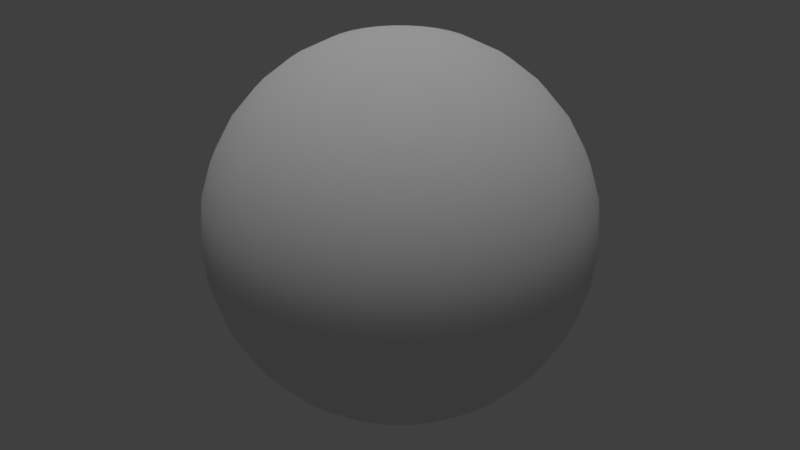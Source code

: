 # Source: sun.blend  (saved by Blender 2.79.7; exported with 4.5.12 LTS)
import bpy
from mathutils import Matrix  # noqa: F401  (used for matrix-valued properties, if any)

bpy.ops.wm.read_factory_settings(use_empty=True)
scene = bpy.context.scene
scene.name = 'Scene'

# ---- collections
col_collection_1 = bpy.data.collections.new('Collection 1'); scene.collection.children.link(col_collection_1)

# ---- materials (node trees are filled in below, after node groups)
mat_material_001 = bpy.data.materials.new('Material.001')
mat_material_001.alpha_threshold = 0.0
mat_material_001.use_transparent_shadow = False
mat_material_001.roughness = 0.5
mat_material_001.specular_intensity = 0.0

# ---- material node trees

# ---- world
world_world = bpy.data.worlds.new('World'); scene.world = world_world
world_world.color = (0.05088, 0.05088, 0.05088)
world_world.use_sun_shadow = False
world_world.sun_shadow_jitter_overblur = 0.0

# ---- lights
light_sun = bpy.data.lights.new('Sun', 'SUN')
light_sun.transmission_factor = 0.0
light_sun.angle = 0.1993
light_sun.energy = 1.0
light_sun.shadow_buffer_clip_start = 0.5
light_sun.shadow_soft_size = 0.1
light_sun.shadow_cascade_max_distance = 1000.0

# ---- meshes
me_sphere = bpy.data.meshes.new('Sphere')
me_sphere.from_pydata([(-1.577e-06, 3.121, 15.69), (-1.577e-06, 6.123, 14.78), (-1.577e-06, 8.889, 13.3), (-1.577e-06, 11.31, 11.31), (-1.577e-06, 13.3, 8.889), (-1.577e-06, 14.78, 6.123), (-1.577e-06, 15.69, 3.121), (-1.577e-06, 16.0, 1.214e-06), (-1.577e-06, 15.69, -3.121), (-1.577e-06, 8.889, -13.3), (0.609, 3.061, 15.69), (1.195, 6.005, 14.78), (1.734, 8.718, 13.3), (2.207, 11.1, 11.31), (2.595, 13.05, 8.889), (2.884, 14.5, 6.123), (3.061, 15.39, 3.121), (3.121, 15.69, 1.214e-06), (3.061, 15.39, -3.121), (2.884, 14.5, -6.123), (2.595, 13.05, -8.889), (2.207, 11.1, -11.31), (1.734, 8.718, -13.3), (1.195, 6.005, -14.78), (0.609, 3.061, -15.69), (1.195, 2.884, 15.69), (2.343, 5.657, 14.78), (3.402, 8.212, 13.3), (4.33, 10.45, 11.31), (5.091, 12.29, 8.889), (5.657, 13.66, 6.123), (6.005, 14.5, 3.121), (6.123, 14.78, 1.214e-06), (6.005, 14.5, -3.121), (5.657, 13.66, -6.123), (5.091, 12.29, -8.889), (4.33, 10.45, -11.31), (3.402, 8.212, -13.3), (2.343, 5.657, -14.78), (1.195, 2.884, -15.69), (1.734, 2.595, 15.69), (3.402, 5.091, 14.78), (4.939, 7.391, 13.3), (6.286, 9.407, 11.31), (7.391, 11.06, 8.889), (8.212, 12.29, 6.123), (8.718, 13.05, 3.121), (8.889, 13.3, 1.214e-06), (8.718, 13.05, -3.121), (8.212, 12.29, -6.123), (7.391, 11.06, -8.889), (6.286, 9.407, -11.31), (4.939, 7.391, -13.3), (3.402, 5.091, -14.78), (1.734, 2.595, -15.69), (2.207, 2.207, 15.69), (4.33, 4.33, 14.78), (6.286, 6.286, 13.3), (8.0, 8.0, 11.31), (9.407, 9.407, 8.889), (10.45, 10.45, 6.123), (11.1, 11.1, 3.121), (11.31, 11.31, 1.214e-06), (11.1, 11.1, -3.121), (10.45, 10.45, -6.123), (9.407, 9.407, -8.889), (8.0, 8.0, -11.31), (6.286, 6.286, -13.3), (4.33, 4.33, -14.78), (2.207, 2.207, -15.69), (2.595, 1.734, 15.69), (5.091, 3.402, 14.78), (7.391, 4.939, 13.3), (9.407, 6.286, 11.31), (11.06, 7.391, 8.889), (12.29, 8.212, 6.123), (13.05, 8.718, 3.121), (13.3, 8.889, 1.214e-06), (13.05, 8.718, -3.121), (12.29, 8.212, -6.123), (11.06, 7.391, -8.889), (9.407, 6.286, -11.31), (7.391, 4.939, -13.3), (5.091, 3.402, -14.78), (2.595, 1.734, -15.69), (2.884, 1.195, 15.69), (5.657, 2.343, 14.78), (8.212, 3.402, 13.3), (10.45, 4.33, 11.31), (12.29, 5.091, 8.889), (13.66, 5.657, 6.123), (14.5, 6.005, 3.121), (14.78, 6.123, 1.214e-06), (14.5, 6.005, -3.121), (13.66, 5.657, -6.123), (12.29, 5.091, -8.889), (10.45, 4.33, -11.31), (8.212, 3.402, -13.3), (5.657, 2.343, -14.78), (2.884, 1.195, -15.69), (3.061, 0.609, 15.69), (6.005, 1.195, 14.78), (8.718, 1.734, 13.3), (11.1, 2.207, 11.31), (13.05, 2.595, 8.889), (14.5, 2.884, 6.123), (15.39, 3.061, 3.121), (15.69, 3.121, 1.214e-06), (15.39, 3.061, -3.121), (14.5, 2.884, -6.123), (13.05, 2.595, -8.889), (11.1, 2.207, -11.31), (8.718, 1.734, -13.3), (6.005, 1.195, -14.78), (3.061, 0.609, -15.69), (3.121, -2.206e-06, 15.69), (6.123, -2.087e-06, 14.78), (8.889, -1.967e-06, 13.3), (11.31, -2.087e-06, 11.31), (13.3, -2.325e-06, 8.889), (14.78, -1.371e-06, 6.123), (15.69, -3.279e-06, 3.121), (16.0, -3.04e-06, 1.214e-06), (15.69, -3.279e-06, -3.121), (14.78, -6.562e-07, -6.123), (13.3, -2.325e-06, -8.889), (11.31, -2.087e-06, -11.31), (8.889, -2.444e-06, -13.3), (6.123, -1.848e-06, -14.78), (3.121, -1.908e-06, -15.69), (3.061, -0.609, 15.69), (6.005, -1.195, 14.78), (8.718, -1.734, 13.3), (11.1, -2.207, 11.31), (13.05, -2.595, 8.889), (14.5, -2.884, 6.123), (15.39, -3.061, 3.121), (15.69, -3.121, 1.214e-06), (15.39, -3.061, -3.121), (14.5, -2.884, -6.123), (13.05, -2.595, -8.889), (11.1, -2.207, -11.31), (8.718, -1.734, -13.3), (6.005, -1.195, -14.78), (3.061, -0.609, -15.69), (2.884, -1.195, 15.69), (5.657, -2.343, 14.78), (8.212, -3.402, 13.3), (10.45, -4.33, 11.31), (12.29, -5.091, 8.889), (13.66, -5.657, 6.123), (14.5, -6.005, 3.121), (14.78, -6.123, 1.214e-06), (14.5, -6.005, -3.121), (13.66, -5.657, -6.123), (12.29, -5.091, -8.889), (10.45, -4.33, -11.31), (8.212, -3.402, -13.3), (5.657, -2.343, -14.78), (2.884, -1.195, -15.69), (2.595, -1.734, 15.69), (5.091, -3.402, 14.78), (7.391, -4.939, 13.3), (9.407, -6.286, 11.31), (11.06, -7.391, 8.889), (12.29, -8.212, 6.123), (13.05, -8.718, 3.121), (13.3, -8.889, 1.214e-06), (13.05, -8.718, -3.121), (12.29, -8.212, -6.123), (11.06, -7.391, -8.889), (9.407, -6.286, -11.31), (7.391, -4.939, -13.3), (5.091, -3.402, -14.78), (2.595, -1.734, -15.69), (2.207, -2.207, 15.69), (4.33, -4.33, 14.78), (6.286, -6.286, 13.3), (8.0, -8.0, 11.31), (9.407, -9.407, 8.889), (10.45, -10.45, 6.123), (11.1, -11.1, 3.121), (11.31, -11.31, 1.214e-06), (11.1, -11.1, -3.121), (10.45, -10.45, -6.123), (9.407, -9.407, -8.889), (8.0, -8.0, -11.31), (6.286, -6.286, -13.3), (4.33, -4.33, -14.78), (2.207, -2.207, -15.69), (1.734, -2.595, 15.69), (3.402, -5.091, 14.78), (4.939, -7.391, 13.3), (6.286, -9.407, 11.31), (7.391, -11.06, 8.889), (8.212, -12.29, 6.123), (8.718, -13.05, 3.121), (8.889, -13.3, 1.214e-06), (8.718, -13.05, -3.121), (8.212, -12.29, -6.123), (7.391, -11.06, -8.889), (6.286, -9.407, -11.31), (4.939, -7.391, -13.3), (3.402, -5.091, -14.78), (1.734, -2.595, -15.69), (-1.577e-06, -2.193e-06, -16.0), (1.195, -2.884, 15.69), (2.343, -5.657, 14.78), (3.402, -8.212, 13.3), (4.33, -10.45, 11.31), (5.091, -12.29, 8.889), (5.657, -13.66, 6.123), (6.005, -14.5, 3.121), (6.123, -14.78, 1.214e-06), (6.005, -14.5, -3.121), (5.657, -13.66, -6.123), (5.091, -12.29, -8.889), (4.33, -10.45, -11.31), (3.402, -8.212, -13.3), (2.343, -5.657, -14.78), (1.195, -2.884, -15.69), (0.609, -3.061, 15.69), (1.195, -6.005, 14.78), (1.734, -8.718, 13.3), (2.207, -11.1, 11.31), (2.595, -13.05, 8.889), (2.884, -14.5, 6.123), (3.061, -15.39, 3.121), (3.121, -15.69, 1.214e-06), (3.061, -15.39, -3.121), (2.884, -14.5, -6.123), (2.595, -13.05, -8.889), (2.207, -11.1, -11.31), (1.734, -8.718, -13.3), (1.195, -6.005, -14.78), (0.609, -3.061, -15.69), (-1.692e-06, -3.121, 15.69), (-9.172e-07, -6.123, 14.78), (-1.156e-06, -8.889, 13.3), (-1.99e-06, -11.31, 11.31), (-2.944e-06, -13.3, 8.889), (-5.596e-07, -14.78, 6.123), (-2.944e-06, -15.69, 3.121), (-3.182e-06, -16.0, 1.214e-06), (-2.944e-06, -15.69, -3.121), (-5.596e-07, -14.78, -6.123), (-2.944e-06, -13.3, -8.889), (-1.99e-06, -11.31, -11.31), (-1.752e-06, -8.889, -13.3), (-1.513e-06, -6.123, -14.78), (-1.513e-06, -3.121, -15.69), (-0.609, -3.061, 15.69), (-1.195, -6.005, 14.78), (-1.734, -8.718, 13.3), (-2.207, -11.1, 11.31), (-2.595, -13.05, 8.889), (-2.884, -14.5, 6.123), (-3.061, -15.39, 3.121), (-3.121, -15.69, 1.214e-06), (-3.061, -15.39, -3.121), (-2.884, -14.5, -6.123), (-2.595, -13.05, -8.889), (-2.207, -11.1, -11.31), (-1.734, -8.718, -13.3), (-1.195, -6.005, -14.78), (-0.609, -3.061, -15.69), (-1.195, -2.884, 15.69), (-2.343, -5.657, 14.78), (-3.402, -8.212, 13.3), (-4.33, -10.45, 11.31), (-5.091, -12.29, 8.889), (-5.657, -13.66, 6.123), (-6.005, -14.5, 3.121), (-6.123, -14.78, 1.214e-06), (-6.005, -14.5, -3.121), (-5.657, -13.66, -6.123), (-5.091, -12.29, -8.889), (-4.33, -10.45, -11.31), (-3.402, -8.212, -13.3), (-2.343, -5.657, -14.78), (-1.195, -2.884, -15.69), (-1.734, -2.595, 15.69), (-3.402, -5.091, 14.78), (-4.939, -7.391, 13.3), (-6.286, -9.407, 11.31), (-7.391, -11.06, 8.889), (-8.212, -12.29, 6.123), (-8.718, -13.05, 3.121), (-8.889, -13.3, 1.214e-06), (-8.718, -13.05, -3.121), (-8.212, -12.29, -6.123), (-7.391, -11.06, -8.889), (-6.286, -9.407, -11.31), (-4.939, -7.391, -13.3), (-3.402, -5.091, -14.78), (-1.734, -2.595, -15.69), (-5.263e-06, -5.88e-06, 16.0), (-2.207, -2.207, 15.69), (-4.33, -4.33, 14.78), (-6.286, -6.286, 13.3), (-8.0, -8.0, 11.31), (-9.407, -9.407, 8.889), (-10.45, -10.45, 6.123), (-11.1, -11.1, 3.121), (-11.31, -11.31, 1.214e-06), (-11.1, -11.1, -3.121), (-10.45, -10.45, -6.123), (-9.407, -9.407, -8.889), (-8.0, -8.0, -11.31), (-6.286, -6.286, -13.3), (-4.33, -4.33, -14.78), (-2.207, -2.207, -15.69), (-2.595, -1.734, 15.69), (-5.091, -3.402, 14.78), (-7.391, -4.939, 13.3), (-9.407, -6.286, 11.31), (-11.06, -7.391, 8.889), (-12.29, -8.212, 6.123), (-13.05, -8.718, 3.121), (-13.3, -8.889, 1.214e-06), (-13.05, -8.718, -3.121), (-12.29, -8.212, -6.123), (-11.06, -7.391, -8.889), (-9.407, -6.286, -11.31), (-7.391, -4.939, -13.3), (-5.091, -3.402, -14.78), (-2.595, -1.734, -15.69), (-2.884, -1.195, 15.69), (-5.657, -2.343, 14.78), (-8.212, -3.402, 13.3), (-10.45, -4.33, 11.31), (-12.29, -5.091, 8.889), (-13.66, -5.657, 6.123), (-14.5, -6.005, 3.121), (-14.78, -6.123, 1.214e-06), (-14.5, -6.005, -3.121), (-13.66, -5.657, -6.123), (-12.29, -5.091, -8.889), (-10.45, -4.33, -11.31), (-8.212, -3.402, -13.3), (-5.657, -2.343, -14.78), (-2.884, -1.195, -15.69), (-3.061, -0.609, 15.69), (-6.005, -1.195, 14.78), (-8.718, -1.734, 13.3), (-11.1, -2.207, 11.31), (-13.05, -2.595, 8.889), (-14.5, -2.884, 6.123), (-15.39, -3.061, 3.121), (-15.69, -3.121, 1.214e-06), (-15.39, -3.061, -3.121), (-14.5, -2.884, -6.123), (-13.05, -2.595, -8.889), (-11.1, -2.207, -11.31), (-8.718, -1.734, -13.3), (-6.005, -1.195, -14.78), (-3.061, -0.609, -15.69), (-3.121, -1.967e-06, 15.69), (-6.123, -1.491e-06, 14.78), (-8.889, -1.491e-06, 13.3), (-11.31, 5.907e-08, 11.31), (-13.3, 7.743e-07, 8.889), (-14.78, -2.087e-06, 6.123), (-15.69, 1.49e-06, 3.121), (-16.0, 7.743e-07, 1.214e-06), (-15.69, 1.49e-06, -3.121), (-14.78, -2.087e-06, -6.123), (-13.3, 7.743e-07, -8.889), (-11.31, 5.907e-08, -11.31), (-8.889, -1.133e-06, -13.3), (-6.123, -1.014e-06, -14.78), (-3.121, -2.027e-06, -15.69), (-3.061, 0.609, 15.69), (-6.005, 1.195, 14.78), (-8.718, 1.734, 13.3), (-11.1, 2.207, 11.31), (-13.05, 2.595, 8.889), (-14.5, 2.884, 6.123), (-15.39, 3.061, 3.121), (-15.69, 3.121, 1.214e-06), (-15.39, 3.061, -3.121), (-14.5, 2.884, -6.123), (-13.05, 2.595, -8.889), (-11.1, 2.207, -11.31), (-8.718, 1.734, -13.3), (-6.005, 1.195, -14.78), (-3.061, 0.609, -15.69), (-2.884, 1.195, 15.69), (-5.657, 2.343, 14.78), (-8.212, 3.402, 13.3), (-10.45, 4.33, 11.31), (-12.29, 5.091, 8.889), (-13.66, 5.657, 6.123), (-14.5, 6.005, 3.121), (-14.78, 6.123, 1.214e-06), (-14.5, 6.005, -3.121), (-13.66, 5.657, -6.123), (-12.29, 5.091, -8.889), (-10.45, 4.33, -11.31), (-8.212, 3.402, -13.3), (-5.657, 2.343, -14.78), (-2.884, 1.195, -15.69), (-2.595, 1.734, 15.69), (-5.091, 3.402, 14.78), (-7.391, 4.939, 13.3), (-9.407, 6.286, 11.31), (-11.06, 7.391, 8.889), (-12.29, 8.212, 6.123), (-13.05, 8.718, 3.121), (-13.3, 8.889, 1.214e-06), (-13.05, 8.718, -3.121), (-12.29, 8.212, -6.123), (-11.06, 7.391, -8.889), (-9.407, 6.286, -11.31), (-7.391, 4.939, -13.3), (-5.091, 3.402, -14.78), (-2.595, 1.734, -15.69), (-2.207, 2.207, 15.69), (-4.33, 4.33, 14.78), (-6.286, 6.286, 13.3), (-8.0, 8.0, 11.31), (-9.407, 9.407, 8.889), (-10.45, 10.45, 6.123), (-11.1, 11.1, 3.121), (-11.31, 11.31, 1.214e-06), (-11.1, 11.1, -3.121), (-10.45, 10.45, -6.123), (-9.407, 9.407, -8.889), (-8.0, 8.0, -11.31), (-6.286, 6.286, -13.3), (-4.33, 4.33, -14.78), (-2.207, 2.207, -15.69), (-1.734, 2.595, 15.69), (-3.402, 5.091, 14.78), (-4.939, 7.391, 13.3), (-6.286, 9.407, 11.31), (-7.391, 11.06, 8.889), (-8.212, 12.29, 6.123), (-8.718, 13.05, 3.121), (-8.889, 13.3, 1.214e-06), (-8.718, 13.05, -3.121), (-8.212, 12.29, -6.123), (-7.391, 11.06, -8.889), (-6.286, 9.407, -11.31), (-4.939, 7.391, -13.3), (-3.402, 5.091, -14.78), (-1.734, 2.595, -15.69), (-1.195, 2.884, 15.69), (-2.343, 5.657, 14.78), (-3.402, 8.212, 13.3), (-4.33, 10.45, 11.31), (-5.091, 12.29, 8.889), (-5.657, 13.66, 6.123), (-6.005, 14.5, 3.121), (-6.123, 14.78, 1.214e-06), (-6.005, 14.5, -3.121), (-5.657, 13.66, -6.123), (-5.091, 12.29, -8.889), (-4.33, 10.45, -11.31), (-3.402, 8.212, -13.3), (-2.343, 5.657, -14.78), (-1.195, 2.884, -15.69), (-0.609, 3.061, 15.69), (-1.195, 6.005, 14.78), (-1.734, 8.718, 13.3), (-2.207, 11.1, 11.31), (-2.595, 13.05, 8.889), (-2.884, 14.5, 6.123), (-3.061, 15.39, 3.121), (-3.121, 15.69, 1.214e-06), (-3.061, 15.39, -3.121), (-2.884, 14.5, -6.123), (-2.595, 13.05, -8.889), (-2.207, 11.1, -11.31), (-1.734, 8.718, -13.3), (-1.195, 6.005, -14.78), (-0.609, 3.061, -15.69), (-5.596e-07, 14.78, -6.123), (2.778e-06, 13.3, -8.889), (8.709e-07, 11.31, -11.31), (-3.212e-07, 6.123, -14.78), (-1.334e-06, 3.121, -15.69)], [], [(3, 2, 12, 13), (479, 478, 20, 21), (4, 3, 13, 14), (9, 479, 21, 22), (5, 4, 14, 15), (480, 9, 22, 23), (6, 5, 15, 16), (481, 480, 23, 24), (7, 6, 16, 17), (0, 296, 10), (205, 481, 24), (8, 7, 17, 18), (1, 0, 10, 11), (477, 8, 18, 19), (2, 1, 11, 12), (478, 477, 19, 20), (19, 18, 33, 34), (12, 11, 26, 27), (20, 19, 34, 35), (13, 12, 27, 28), (21, 20, 35, 36), (14, 13, 28, 29), (22, 21, 36, 37), (15, 14, 29, 30), (23, 22, 37, 38), (16, 15, 30, 31), (24, 23, 38, 39), (17, 16, 31, 32), (10, 296, 25), (205, 24, 39), (18, 17, 32, 33), (11, 10, 25, 26), (38, 37, 52, 53), (31, 30, 45, 46), (39, 38, 53, 54), (32, 31, 46, 47), (25, 296, 40), (205, 39, 54), (33, 32, 47, 48), (26, 25, 40, 41), (34, 33, 48, 49), (27, 26, 41, 42), (35, 34, 49, 50), (28, 27, 42, 43), (36, 35, 50, 51), (29, 28, 43, 44), (37, 36, 51, 52), (30, 29, 44, 45), (50, 49, 64, 65), (43, 42, 57, 58), (51, 50, 65, 66), (44, 43, 58, 59), (52, 51, 66, 67), (45, 44, 59, 60), (53, 52, 67, 68), (46, 45, 60, 61), (54, 53, 68, 69), (47, 46, 61, 62), (40, 296, 55), (205, 54, 69), (48, 47, 62, 63), (41, 40, 55, 56), (49, 48, 63, 64), (42, 41, 56, 57), (69, 68, 83, 84), (62, 61, 76, 77), (55, 296, 70), (205, 69, 84), (63, 62, 77, 78), (56, 55, 70, 71), (64, 63, 78, 79), (57, 56, 71, 72), (65, 64, 79, 80), (58, 57, 72, 73), (66, 65, 80, 81), (59, 58, 73, 74), (67, 66, 81, 82), (60, 59, 74, 75), (68, 67, 82, 83), (61, 60, 75, 76), (73, 72, 87, 88), (81, 80, 95, 96), (74, 73, 88, 89), (82, 81, 96, 97), (75, 74, 89, 90), (83, 82, 97, 98), (76, 75, 90, 91), (84, 83, 98, 99), (77, 76, 91, 92), (70, 296, 85), (205, 84, 99), (78, 77, 92, 93), (71, 70, 85, 86), (79, 78, 93, 94), (72, 71, 86, 87), (80, 79, 94, 95), (92, 91, 106, 107), (85, 296, 100), (205, 99, 114), (93, 92, 107, 108), (86, 85, 100, 101), (94, 93, 108, 109), (87, 86, 101, 102), (95, 94, 109, 110), (88, 87, 102, 103), (96, 95, 110, 111), (89, 88, 103, 104), (97, 96, 111, 112), (90, 89, 104, 105), (98, 97, 112, 113), (91, 90, 105, 106), (99, 98, 113, 114), (111, 110, 125, 126), (104, 103, 118, 119), (112, 111, 126, 127), (105, 104, 119, 120), (113, 112, 127, 128), (106, 105, 120, 121), (114, 113, 128, 129), (107, 106, 121, 122), (100, 296, 115), (205, 114, 129), (108, 107, 122, 123), (101, 100, 115, 116), (109, 108, 123, 124), (102, 101, 116, 117), (110, 109, 124, 125), (103, 102, 117, 118), (115, 296, 130), (205, 129, 144), (123, 122, 137, 138), (116, 115, 130, 131), (124, 123, 138, 139), (117, 116, 131, 132), (125, 124, 139, 140), (118, 117, 132, 133), (126, 125, 140, 141), (119, 118, 133, 134), (127, 126, 141, 142), (120, 119, 134, 135), (128, 127, 142, 143), (121, 120, 135, 136), (129, 128, 143, 144), (122, 121, 136, 137), (134, 133, 148, 149), (142, 141, 156, 157), (135, 134, 149, 150), (143, 142, 157, 158), (136, 135, 150, 151), (144, 143, 158, 159), (137, 136, 151, 152), (130, 296, 145), (205, 144, 159), (138, 137, 152, 153), (131, 130, 145, 146), (139, 138, 153, 154), (132, 131, 146, 147), (140, 139, 154, 155), (133, 132, 147, 148), (141, 140, 155, 156), (153, 152, 167, 168), (146, 145, 160, 161), (154, 153, 168, 169), (147, 146, 161, 162), (155, 154, 169, 170), (148, 147, 162, 163), (156, 155, 170, 171), (149, 148, 163, 164), (157, 156, 171, 172), (150, 149, 164, 165), (158, 157, 172, 173), (151, 150, 165, 166), (159, 158, 173, 174), (152, 151, 166, 167), (145, 296, 160), (205, 159, 174), (172, 171, 186, 187), (165, 164, 179, 180), (173, 172, 187, 188), (166, 165, 180, 181), (174, 173, 188, 189), (167, 166, 181, 182), (160, 296, 175), (205, 174, 189), (168, 167, 182, 183), (161, 160, 175, 176), (169, 168, 183, 184), (162, 161, 176, 177), (170, 169, 184, 185), (163, 162, 177, 178), (171, 170, 185, 186), (164, 163, 178, 179), (184, 183, 198, 199), (177, 176, 191, 192), (185, 184, 199, 200), (178, 177, 192, 193), (186, 185, 200, 201), (179, 178, 193, 194), (187, 186, 201, 202), (180, 179, 194, 195), (188, 187, 202, 203), (181, 180, 195, 196), (189, 188, 203, 204), (182, 181, 196, 197), (175, 296, 190), (205, 189, 204), (183, 182, 197, 198), (176, 175, 190, 191), (203, 202, 218, 219), (196, 195, 211, 212), (204, 203, 219, 220), (197, 196, 212, 213), (190, 296, 206), (205, 204, 220), (198, 197, 213, 214), (191, 190, 206, 207), (199, 198, 214, 215), (192, 191, 207, 208), (200, 199, 215, 216), (193, 192, 208, 209), (201, 200, 216, 217), (194, 193, 209, 210), (202, 201, 217, 218), (195, 194, 210, 211), (208, 207, 222, 223), (216, 215, 230, 231), (209, 208, 223, 224), (217, 216, 231, 232), (210, 209, 224, 225), (218, 217, 232, 233), (211, 210, 225, 226), (219, 218, 233, 234), (212, 211, 226, 227), (220, 219, 234, 235), (213, 212, 227, 228), (206, 296, 221), (205, 220, 235), (214, 213, 228, 229), (207, 206, 221, 222), (215, 214, 229, 230), (227, 226, 241, 242), (235, 234, 249, 250), (228, 227, 242, 243), (221, 296, 236), (205, 235, 250), (229, 228, 243, 244), (222, 221, 236, 237), (230, 229, 244, 245), (223, 222, 237, 238), (231, 230, 245, 246), (224, 223, 238, 239), (232, 231, 246, 247), (225, 224, 239, 240), (233, 232, 247, 248), (226, 225, 240, 241), (234, 233, 248, 249), (246, 245, 260, 261), (239, 238, 253, 254), (247, 246, 261, 262), (240, 239, 254, 255), (248, 247, 262, 263), (241, 240, 255, 256), (249, 248, 263, 264), (242, 241, 256, 257), (250, 249, 264, 265), (243, 242, 257, 258), (236, 296, 251), (205, 250, 265), (244, 243, 258, 259), (237, 236, 251, 252), (245, 244, 259, 260), (238, 237, 252, 253), (265, 264, 279, 280), (258, 257, 272, 273), (251, 296, 266), (205, 265, 280), (259, 258, 273, 274), (252, 251, 266, 267), (260, 259, 274, 275), (253, 252, 267, 268), (261, 260, 275, 276), (254, 253, 268, 269), (262, 261, 276, 277), (255, 254, 269, 270), (263, 262, 277, 278), (256, 255, 270, 271), (264, 263, 278, 279), (257, 256, 271, 272), (269, 268, 283, 284), (277, 276, 291, 292), (270, 269, 284, 285), (278, 277, 292, 293), (271, 270, 285, 286), (279, 278, 293, 294), (272, 271, 286, 287), (280, 279, 294, 295), (273, 272, 287, 288), (266, 296, 281), (205, 280, 295), (274, 273, 288, 289), (267, 266, 281, 282), (275, 274, 289, 290), (268, 267, 282, 283), (276, 275, 290, 291), (288, 287, 303, 304), (281, 296, 297), (205, 295, 311), (289, 288, 304, 305), (282, 281, 297, 298), (290, 289, 305, 306), (283, 282, 298, 299), (291, 290, 306, 307), (284, 283, 299, 300), (292, 291, 307, 308), (285, 284, 300, 301), (293, 292, 308, 309), (286, 285, 301, 302), (294, 293, 309, 310), (287, 286, 302, 303), (295, 294, 310, 311), (308, 307, 322, 323), (301, 300, 315, 316), (309, 308, 323, 324), (302, 301, 316, 317), (310, 309, 324, 325), (303, 302, 317, 318), (311, 310, 325, 326), (304, 303, 318, 319), (297, 296, 312), (205, 311, 326), (305, 304, 319, 320), (298, 297, 312, 313), (306, 305, 320, 321), (299, 298, 313, 314), (307, 306, 321, 322), (300, 299, 314, 315), (205, 326, 341), (320, 319, 334, 335), (313, 312, 327, 328), (321, 320, 335, 336), (314, 313, 328, 329), (322, 321, 336, 337), (315, 314, 329, 330), (323, 322, 337, 338), (316, 315, 330, 331), (324, 323, 338, 339), (317, 316, 331, 332), (325, 324, 339, 340), (318, 317, 332, 333), (326, 325, 340, 341), (319, 318, 333, 334), (312, 296, 327), (339, 338, 353, 354), (332, 331, 346, 347), (340, 339, 354, 355), (333, 332, 347, 348), (341, 340, 355, 356), (334, 333, 348, 349), (327, 296, 342), (205, 341, 356), (335, 334, 349, 350), (328, 327, 342, 343), (336, 335, 350, 351), (329, 328, 343, 344), (337, 336, 351, 352), (330, 329, 344, 345), (338, 337, 352, 353), (331, 330, 345, 346), (343, 342, 357, 358), (351, 350, 365, 366), (344, 343, 358, 359), (352, 351, 366, 367), (345, 344, 359, 360), (353, 352, 367, 368), (346, 345, 360, 361), (354, 353, 368, 369), (347, 346, 361, 362), (355, 354, 369, 370), (348, 347, 362, 363), (356, 355, 370, 371), (349, 348, 363, 364), (342, 296, 357), (205, 356, 371), (350, 349, 364, 365), (362, 361, 376, 377), (370, 369, 384, 385), (363, 362, 377, 378), (371, 370, 385, 386), (364, 363, 378, 379), (357, 296, 372), (205, 371, 386), (365, 364, 379, 380), (358, 357, 372, 373), (366, 365, 380, 381), (359, 358, 373, 374), (367, 366, 381, 382), (360, 359, 374, 375), (368, 367, 382, 383), (361, 360, 375, 376), (369, 368, 383, 384), (381, 380, 395, 396), (374, 373, 388, 389), (382, 381, 396, 397), (375, 374, 389, 390), (383, 382, 397, 398), (376, 375, 390, 391), (384, 383, 398, 399), (377, 376, 391, 392), (385, 384, 399, 400), (378, 377, 392, 393), (386, 385, 400, 401), (379, 378, 393, 394), (372, 296, 387), (205, 386, 401), (380, 379, 394, 395), (373, 372, 387, 388), (400, 399, 414, 415), (393, 392, 407, 408), (401, 400, 415, 416), (394, 393, 408, 409), (387, 296, 402), (205, 401, 416), (395, 394, 409, 410), (388, 387, 402, 403), (396, 395, 410, 411), (389, 388, 403, 404), (397, 396, 411, 412), (390, 389, 404, 405), (398, 397, 412, 413), (391, 390, 405, 406), (399, 398, 413, 414), (392, 391, 406, 407), (404, 403, 418, 419), (412, 411, 426, 427), (405, 404, 419, 420), (413, 412, 427, 428), (406, 405, 420, 421), (414, 413, 428, 429), (407, 406, 421, 422), (415, 414, 429, 430), (408, 407, 422, 423), (416, 415, 430, 431), (409, 408, 423, 424), (402, 296, 417), (205, 416, 431), (410, 409, 424, 425), (403, 402, 417, 418), (411, 410, 425, 426), (423, 422, 437, 438), (431, 430, 445, 446), (424, 423, 438, 439), (417, 296, 432), (205, 431, 446), (425, 424, 439, 440), (418, 417, 432, 433), (426, 425, 440, 441), (419, 418, 433, 434), (427, 426, 441, 442), (420, 419, 434, 435), (428, 427, 442, 443), (421, 420, 435, 436), (429, 428, 443, 444), (422, 421, 436, 437), (430, 429, 444, 445), (442, 441, 456, 457), (435, 434, 449, 450), (443, 442, 457, 458), (436, 435, 450, 451), (444, 443, 458, 459), (437, 436, 451, 452), (445, 444, 459, 460), (438, 437, 452, 453), (446, 445, 460, 461), (439, 438, 453, 454), (432, 296, 447), (205, 446, 461), (440, 439, 454, 455), (433, 432, 447, 448), (441, 440, 455, 456), (434, 433, 448, 449), (461, 460, 475, 476), (454, 453, 468, 469), (447, 296, 462), (205, 461, 476), (455, 454, 469, 470), (448, 447, 462, 463), (456, 455, 470, 471), (449, 448, 463, 464), (457, 456, 471, 472), (450, 449, 464, 465), (458, 457, 472, 473), (451, 450, 465, 466), (459, 458, 473, 474), (452, 451, 466, 467), (460, 459, 474, 475), (453, 452, 467, 468), (473, 472, 478, 479), (466, 465, 3, 4), (474, 473, 479, 9), (467, 466, 4, 5), (475, 474, 9, 480), (468, 467, 5, 6), (476, 475, 480, 481), (469, 468, 6, 7), (462, 296, 0), (205, 476, 481), (470, 469, 7, 8), (463, 462, 0, 1), (471, 470, 8, 477), (464, 463, 1, 2), (472, 471, 477, 478), (465, 464, 2, 3)])
me_sphere.polygons.foreach_set('use_smooth', [True] * 512)
_uv = me_sphere.uv_layers.new(name='UVMap')
_uv.uv.foreach_set('vector', [0.7351, 0.7797, 0.6975, 0.8245, 0.6769, 0.7985, 0.7094, 0.7521, 0.8642, 0.3348, 0.8489, 0.3908, 0.8239, 0.3674, 0.8416, 0.3131, 0.7612, 0.7287, 0.7351, 0.7797, 0.7094, 0.7521, 0.7331, 0.7009, 0.8829, 0.2803, 0.8642, 0.3348, 0.8416, 0.3131, 0.8637, 0.261, 0.7807, 0.6746, 0.7612, 0.7287, 0.7331, 0.7009, 0.7517, 0.647, 0.9075, 0.2287, 0.8829, 0.2803, 0.8637, 0.261, 0.8934, 0.2131, 0.7964, 0.6188, 0.7807, 0.6746, 0.7517, 0.647, 0.7673, 0.5917, 0.9428, 0.1825, 0.9075, 0.2287, 0.8934, 0.2131, 0.9357, 0.1729, 0.8101, 0.562, 0.7964, 0.6188, 0.7673, 0.5917, 0.7814, 0.5356, 0.5673, 0.8683, 0.4953, 0.8529, 0.5665, 0.8561, 0.9953, 0.1471, 0.9428, 0.1825, 0.9357, 0.1729, 0.8228, 0.5049, 0.8101, 0.562, 0.7814, 0.5356, 0.795, 0.4792, 0.6415, 0.8572, 0.5673, 0.8683, 0.5665, 0.8561, 0.6303, 0.8356, 0.8355, 0.4477, 0.8228, 0.5049, 0.795, 0.4792, 0.8088, 0.423, 0.6975, 0.8245, 0.6415, 0.8572, 0.6303, 0.8356, 0.6769, 0.7985, 0.8489, 0.3908, 0.8355, 0.4477, 0.8088, 0.423, 0.8239, 0.3674, 0.8088, 0.423, 0.795, 0.4792, 0.7673, 0.4521, 0.7821, 0.3966, 0.6769, 0.7985, 0.6303, 0.8356, 0.6181, 0.8154, 0.6572, 0.7739, 0.8239, 0.3674, 0.8088, 0.423, 0.7821, 0.3966, 0.7987, 0.342, 0.7094, 0.7521, 0.6769, 0.7985, 0.6572, 0.7739, 0.6852, 0.7255, 0.8416, 0.3131, 0.8239, 0.3674, 0.7987, 0.342, 0.8187, 0.2891, 0.7331, 0.7009, 0.7094, 0.7521, 0.6852, 0.7255, 0.7066, 0.6734, 0.8637, 0.261, 0.8416, 0.3131, 0.8187, 0.2891, 0.8445, 0.2394, 0.7517, 0.647, 0.7331, 0.7009, 0.7066, 0.6734, 0.724, 0.6192, 0.8934, 0.2131, 0.8637, 0.261, 0.8445, 0.2394, 0.8799, 0.1955, 0.7673, 0.5917, 0.7517, 0.647, 0.724, 0.6192, 0.7392, 0.5639, 0.9357, 0.1729, 0.8934, 0.2131, 0.8799, 0.1955, 0.9299, 0.1622, 0.7814, 0.5356, 0.7673, 0.5917, 0.7392, 0.5639, 0.7533, 0.508, 0.5665, 0.8561, 0.4953, 0.8529, 0.5633, 0.8443, 0.9953, 0.1471, 0.9357, 0.1729, 0.9299, 0.1622, 0.795, 0.4792, 0.7814, 0.5356, 0.7533, 0.508, 0.7673, 0.4521, 0.6303, 0.8356, 0.5665, 0.8561, 0.5633, 0.8443, 0.6181, 0.8154, 0.8799, 0.1955, 0.8445, 0.2394, 0.8251, 0.2159, 0.8671, 0.1762, 0.7392, 0.5639, 0.724, 0.6192, 0.697, 0.592, 0.7115, 0.5362, 0.9299, 0.1622, 0.8799, 0.1955, 0.8671, 0.1762, 0.9256, 0.1507, 0.7533, 0.508, 0.7392, 0.5639, 0.7115, 0.5362, 0.7253, 0.4802, 0.5633, 0.8443, 0.4953, 0.8529, 0.5583, 0.8331, 0.9953, 0.1471, 0.9299, 0.1622, 0.9256, 0.1507, 0.7673, 0.4521, 0.7533, 0.508, 0.7253, 0.4802, 0.7395, 0.4243, 0.6181, 0.8154, 0.5633, 0.8443, 0.5583, 0.8331, 0.605, 0.7968, 0.7821, 0.3966, 0.7673, 0.4521, 0.7395, 0.4243, 0.7549, 0.369, 0.6572, 0.7739, 0.6181, 0.8154, 0.605, 0.7968, 0.6379, 0.7511, 0.7987, 0.342, 0.7821, 0.3966, 0.7549, 0.369, 0.7728, 0.315, 0.6852, 0.7255, 0.6572, 0.7739, 0.6379, 0.7511, 0.662, 0.7004, 0.8187, 0.2891, 0.7987, 0.342, 0.7728, 0.315, 0.7952, 0.2633, 0.7066, 0.6734, 0.6852, 0.7255, 0.662, 0.7004, 0.681, 0.647, 0.8445, 0.2394, 0.8187, 0.2891, 0.7952, 0.2633, 0.8251, 0.2159, 0.724, 0.6192, 0.7066, 0.6734, 0.681, 0.647, 0.697, 0.592, 0.7728, 0.315, 0.7549, 0.369, 0.7267, 0.3412, 0.7457, 0.2873, 0.662, 0.7004, 0.6379, 0.7511, 0.6187, 0.7305, 0.6393, 0.6774, 0.7952, 0.2633, 0.7728, 0.315, 0.7457, 0.2873, 0.7705, 0.2363, 0.681, 0.647, 0.662, 0.7004, 0.6393, 0.6774, 0.656, 0.6223, 0.8251, 0.2159, 0.7952, 0.2633, 0.7705, 0.2363, 0.805, 0.1906, 0.697, 0.592, 0.681, 0.647, 0.656, 0.6223, 0.6704, 0.5662, 0.8671, 0.1762, 0.8251, 0.2159, 0.805, 0.1906, 0.8553, 0.1554, 0.7115, 0.5362, 0.697, 0.592, 0.6704, 0.5662, 0.6838, 0.5096, 0.9256, 0.1507, 0.8671, 0.1762, 0.8553, 0.1554, 0.9234, 0.1387, 0.7253, 0.4802, 0.7115, 0.5362, 0.6838, 0.5096, 0.697, 0.453, 0.5583, 0.8331, 0.4953, 0.8529, 0.552, 0.8229, 0.9953, 0.1471, 0.9256, 0.1507, 0.9234, 0.1387, 0.7395, 0.4243, 0.7253, 0.4802, 0.697, 0.453, 0.711, 0.3967, 0.605, 0.7968, 0.5583, 0.8331, 0.552, 0.8229, 0.5912, 0.78, 0.7549, 0.369, 0.7395, 0.4243, 0.711, 0.3967, 0.7267, 0.3412, 0.6379, 0.7511, 0.605, 0.7968, 0.5912, 0.78, 0.6187, 0.7305, 0.9234, 0.1387, 0.8553, 0.1554, 0.8448, 0.1333, 0.9238, 0.1265, 0.697, 0.453, 0.6838, 0.5096, 0.6557, 0.4849, 0.668, 0.4273, 0.552, 0.8229, 0.4953, 0.8529, 0.5445, 0.8138, 0.9953, 0.1471, 0.9234, 0.1387, 0.9238, 0.1265, 0.711, 0.3967, 0.697, 0.453, 0.668, 0.4273, 0.6814, 0.3701, 0.5912, 0.78, 0.552, 0.8229, 0.5445, 0.8138, 0.5768, 0.7653, 0.7267, 0.3412, 0.711, 0.3967, 0.6814, 0.3701, 0.697, 0.314, 0.6187, 0.7305, 0.5912, 0.78, 0.5768, 0.7653, 0.5995, 0.7122, 0.7457, 0.2873, 0.7267, 0.3412, 0.697, 0.314, 0.7167, 0.2596, 0.6393, 0.6774, 0.6187, 0.7305, 0.5995, 0.7122, 0.6167, 0.6567, 0.7705, 0.2363, 0.7457, 0.2873, 0.7167, 0.2596, 0.7437, 0.2085, 0.656, 0.6223, 0.6393, 0.6774, 0.6167, 0.6567, 0.631, 0.6, 0.805, 0.1906, 0.7705, 0.2363, 0.7437, 0.2085, 0.7838, 0.1641, 0.6704, 0.5662, 0.656, 0.6223, 0.631, 0.6, 0.6437, 0.5426, 0.8553, 0.1554, 0.805, 0.1906, 0.7838, 0.1641, 0.8448, 0.1333, 0.6838, 0.5096, 0.6704, 0.5662, 0.6437, 0.5426, 0.6557, 0.4849, 0.6167, 0.6567, 0.5995, 0.7122, 0.5801, 0.6966, 0.5941, 0.639, 0.7437, 0.2085, 0.7167, 0.2596, 0.6847, 0.2328, 0.7136, 0.1808, 0.631, 0.6, 0.6167, 0.6567, 0.5941, 0.639, 0.6059, 0.5805, 0.7838, 0.1641, 0.7437, 0.2085, 0.7136, 0.1808, 0.7604, 0.1367, 0.6437, 0.5426, 0.631, 0.6, 0.6059, 0.5805, 0.6166, 0.5217, 0.8448, 0.1333, 0.7838, 0.1641, 0.7604, 0.1367, 0.8363, 0.1103, 0.6557, 0.4849, 0.6437, 0.5426, 0.6166, 0.5217, 0.627, 0.4628, 0.9238, 0.1265, 0.8448, 0.1333, 0.8363, 0.1103, 0.9275, 0.1147, 0.668, 0.4273, 0.6557, 0.4849, 0.627, 0.4628, 0.6379, 0.404, 0.5445, 0.8138, 0.4953, 0.8529, 0.5362, 0.806, 0.9953, 0.1471, 0.9238, 0.1265, 0.9275, 0.1147, 0.6814, 0.3701, 0.668, 0.4273, 0.6379, 0.404, 0.6502, 0.3457, 0.5768, 0.7653, 0.5445, 0.8138, 0.5362, 0.806, 0.562, 0.7528, 0.697, 0.314, 0.6814, 0.3701, 0.6502, 0.3457, 0.665, 0.2884, 0.5995, 0.7122, 0.5768, 0.7653, 0.562, 0.7528, 0.5801, 0.6966, 0.7167, 0.2596, 0.697, 0.314, 0.665, 0.2884, 0.6847, 0.2328, 0.6379, 0.404, 0.627, 0.4628, 0.5975, 0.4441, 0.6066, 0.3841, 0.5362, 0.806, 0.4953, 0.8529, 0.5272, 0.7996, 0.9953, 0.1471, 0.9275, 0.1147, 0.9355, 0.1038, 0.6502, 0.3457, 0.6379, 0.404, 0.6066, 0.3841, 0.6171, 0.3244, 0.562, 0.7528, 0.5362, 0.806, 0.5272, 0.7996, 0.5468, 0.7426, 0.665, 0.2884, 0.6502, 0.3457, 0.6171, 0.3244, 0.6303, 0.2656, 0.5801, 0.6966, 0.562, 0.7528, 0.5468, 0.7426, 0.5606, 0.684, 0.6847, 0.2328, 0.665, 0.2884, 0.6303, 0.2656, 0.6488, 0.2083, 0.5941, 0.639, 0.5801, 0.6966, 0.5606, 0.684, 0.5714, 0.6244, 0.7136, 0.1808, 0.6847, 0.2328, 0.6488, 0.2083, 0.6783, 0.1543, 0.6059, 0.5805, 0.5941, 0.639, 0.5714, 0.6244, 0.5806, 0.5644, 0.7604, 0.1367, 0.7136, 0.1808, 0.6783, 0.1543, 0.7327, 0.1088, 0.6166, 0.5217, 0.6059, 0.5805, 0.5806, 0.5644, 0.5891, 0.5043, 0.8363, 0.1103, 0.7604, 0.1367, 0.7327, 0.1088, 0.8314, 0.08657, 0.627, 0.4628, 0.6166, 0.5217, 0.5891, 0.5043, 0.5975, 0.4441, 0.9275, 0.1147, 0.8363, 0.1103, 0.8314, 0.08657, 0.9355, 0.1038, 0.6783, 0.1543, 0.6488, 0.2083, 0.6078, 0.1876, 0.635, 0.1306, 0.5806, 0.5644, 0.5714, 0.6244, 0.5484, 0.6134, 0.5549, 0.5522, 0.7327, 0.1088, 0.6783, 0.1543, 0.635, 0.1306, 0.696, 0.0815, 0.5891, 0.5043, 0.5806, 0.5644, 0.5549, 0.5522, 0.561, 0.4909, 0.8314, 0.08657, 0.7327, 0.1088, 0.696, 0.0815, 0.8339, 0.06271, 0.5975, 0.4441, 0.5891, 0.5043, 0.561, 0.4909, 0.5672, 0.4296, 0.9355, 0.1038, 0.8314, 0.08657, 0.8339, 0.06271, 0.9485, 0.09453, 0.6066, 0.3841, 0.5975, 0.4441, 0.5672, 0.4296, 0.5739, 0.3684, 0.5272, 0.7996, 0.4953, 0.8529, 0.5178, 0.7949, 0.9953, 0.1471, 0.9355, 0.1038, 0.9485, 0.09453, 0.6171, 0.3244, 0.6066, 0.3841, 0.5739, 0.3684, 0.5819, 0.3075, 0.5468, 0.7426, 0.5272, 0.7996, 0.5178, 0.7949, 0.5313, 0.7351, 0.6303, 0.2656, 0.6171, 0.3244, 0.5819, 0.3075, 0.5923, 0.247, 0.5606, 0.684, 0.5468, 0.7426, 0.5313, 0.7351, 0.5409, 0.6744, 0.6488, 0.2083, 0.6303, 0.2656, 0.5923, 0.247, 0.6078, 0.1876, 0.5714, 0.6244, 0.5606, 0.684, 0.5409, 0.6744, 0.5484, 0.6134, 0.5178, 0.7949, 0.4953, 0.8529, 0.508, 0.7918, 0.9953, 0.1471, 0.9485, 0.09453, 0.9666, 0.08793, 0.5819, 0.3075, 0.5739, 0.3684, 0.54, 0.3579, 0.5448, 0.2959, 0.5313, 0.7351, 0.5178, 0.7949, 0.508, 0.7918, 0.5156, 0.7302, 0.5923, 0.247, 0.5819, 0.3075, 0.5448, 0.2959, 0.5512, 0.2341, 0.5409, 0.6744, 0.5313, 0.7351, 0.5156, 0.7302, 0.521, 0.6683, 0.6078, 0.1876, 0.5923, 0.247, 0.5512, 0.2341, 0.5612, 0.1728, 0.5484, 0.6134, 0.5409, 0.6744, 0.521, 0.6683, 0.5252, 0.6062, 0.635, 0.1306, 0.6078, 0.1876, 0.5612, 0.1728, 0.5806, 0.1125, 0.5549, 0.5522, 0.5484, 0.6134, 0.5252, 0.6062, 0.5289, 0.5441, 0.696, 0.0815, 0.635, 0.1306, 0.5806, 0.1125, 0.6382, 0.05684, 0.561, 0.4909, 0.5549, 0.5522, 0.5289, 0.5441, 0.5324, 0.482, 0.8339, 0.06271, 0.696, 0.0815, 0.6382, 0.05684, 0.8565, 0.03989, 0.5672, 0.4296, 0.561, 0.4909, 0.5324, 0.482, 0.536, 0.4199, 0.9485, 0.09453, 0.8339, 0.06271, 0.8565, 0.03989, 0.9666, 0.08793, 0.5739, 0.3684, 0.5672, 0.4296, 0.536, 0.4199, 0.54, 0.3579, 0.5289, 0.5441, 0.5252, 0.6062, 0.502, 0.603, 0.5028, 0.5405, 0.6382, 0.05684, 0.5806, 0.1125, 0.5152, 0.1034, 0.5342, 0.04134, 0.5324, 0.482, 0.5289, 0.5441, 0.5028, 0.5405, 0.5036, 0.4781, 0.8565, 0.03989, 0.6382, 0.05684, 0.5342, 0.04134, 0.9477, 0.02336, 0.536, 0.4199, 0.5324, 0.482, 0.5036, 0.4781, 0.5044, 0.4156, 0.9666, 0.08793, 0.8565, 0.03989, 0.9477, 0.02336, 0.9886, 0.08481, 0.54, 0.3579, 0.536, 0.4199, 0.5044, 0.4156, 0.5053, 0.3531, 0.508, 0.7918, 0.4953, 0.8529, 0.4981, 0.7904, 0.9953, 0.1471, 0.9666, 0.08793, 0.9886, 0.08481, 0.5448, 0.2959, 0.54, 0.3579, 0.5053, 0.3531, 0.5064, 0.2906, 0.5156, 0.7302, 0.508, 0.7918, 0.4981, 0.7904, 0.4998, 0.728, 0.5512, 0.2341, 0.5448, 0.2959, 0.5064, 0.2906, 0.5079, 0.2282, 0.521, 0.6683, 0.5156, 0.7302, 0.4998, 0.728, 0.501, 0.6655, 0.5612, 0.1728, 0.5512, 0.2341, 0.5079, 0.2282, 0.5103, 0.1657, 0.5252, 0.6062, 0.521, 0.6683, 0.501, 0.6655, 0.502, 0.603, 0.5806, 0.1125, 0.5612, 0.1728, 0.5103, 0.1657, 0.5152, 0.1034, 0.5064, 0.2906, 0.5053, 0.3531, 0.4704, 0.3544, 0.4677, 0.2921, 0.4998, 0.728, 0.4981, 0.7904, 0.4882, 0.7908, 0.484, 0.7286, 0.5079, 0.2282, 0.5064, 0.2906, 0.4677, 0.2921, 0.464, 0.2298, 0.501, 0.6655, 0.4998, 0.728, 0.484, 0.7286, 0.481, 0.6662, 0.5103, 0.1657, 0.5079, 0.2282, 0.464, 0.2298, 0.4582, 0.1677, 0.502, 0.603, 0.501, 0.6655, 0.481, 0.6662, 0.4787, 0.6039, 0.5152, 0.1034, 0.5103, 0.1657, 0.4582, 0.1677, 0.4465, 0.1059, 0.5028, 0.5405, 0.502, 0.603, 0.4787, 0.6039, 0.4766, 0.5415, 0.5342, 0.04134, 0.5152, 0.1034, 0.4465, 0.1059, 0.405, 0.04605, 0.5036, 0.4781, 0.5028, 0.5405, 0.4766, 0.5415, 0.4747, 0.4791, 0.9477, 0.02336, 0.5342, 0.04134, 1.405, 0.04605, 1.096, 0.02878, 0.5044, 0.4156, 0.5036, 0.4781, 0.4747, 0.4791, 0.4727, 0.4168, 0.9886, 0.08481, 0.9477, 0.02336, 1.096, 0.02878, 1.012, 0.08567, 0.5053, 0.3531, 0.5044, 0.4156, 0.4727, 0.4168, 0.4704, 0.3544, 0.4981, 0.7904, 0.4953, 0.8529, 0.4882, 0.7908, 0.9953, 0.1471, 0.9886, 0.08481, 1.012, 0.08567, 0.405, 0.04605, 0.4465, 0.1059, 0.3853, 0.1193, 0.3238, 0.06674, 0.4747, 0.4791, 0.4766, 0.5415, 0.4505, 0.547, 0.4459, 0.4852, 0.09588, 0.02878, 0.405, 0.04605, 0.3238, 0.06674, 0.1478, 0.04931, 0.4727, 0.4168, 0.4747, 0.4791, 0.4459, 0.4852, 0.4412, 0.4234, 0.01158, 0.08567, 0.09588, 0.02878, 0.1478, 0.04931, 0.03217, 0.09036, 0.4704, 0.3544, 0.4727, 0.4168, 0.4412, 0.4234, 0.436, 0.3617, 0.4882, 0.7908, 0.4953, 0.8529, 0.4783, 0.7929, 0.9953, 0.1471, 1.012, 0.08567, 1.032, 0.09036, 0.4677, 0.2921, 0.4704, 0.3544, 0.436, 0.3617, 0.4298, 0.3001, 0.484, 0.7286, 0.4882, 0.7908, 0.4783, 0.7929, 0.4682, 0.7319, 0.464, 0.2298, 0.4677, 0.2921, 0.4298, 0.3001, 0.4215, 0.2388, 0.481, 0.6662, 0.484, 0.7286, 0.4682, 0.7319, 0.4611, 0.6705, 0.4582, 0.1677, 0.464, 0.2298, 0.4215, 0.2388, 0.4089, 0.1782, 0.4787, 0.6039, 0.481, 0.6662, 0.4611, 0.6705, 0.4554, 0.6088, 0.4465, 0.1059, 0.4582, 0.1677, 0.4089, 0.1782, 0.3853, 0.1193, 0.4766, 0.5415, 0.4787, 0.6039, 0.4554, 0.6088, 0.4505, 0.547, 0.4215, 0.2388, 0.4298, 0.3001, 0.3934, 0.3141, 0.3817, 0.2543, 0.4611, 0.6705, 0.4682, 0.7319, 0.4526, 0.738, 0.4413, 0.6781, 0.4089, 0.1782, 0.4215, 0.2388, 0.3817, 0.2543, 0.3646, 0.1958, 0.4554, 0.6088, 0.4611, 0.6705, 0.4413, 0.6781, 0.4324, 0.6176, 0.3853, 0.1193, 0.4089, 0.1782, 0.3646, 0.1958, 0.3359, 0.1402, 0.4505, 0.547, 0.4554, 0.6088, 0.4324, 0.6176, 0.4247, 0.5569, 0.3238, 0.06674, 0.3853, 0.1193, 0.3359, 0.1402, 0.2773, 0.09296, 0.4459, 0.4852, 0.4505, 0.547, 0.4247, 0.5569, 0.4175, 0.496, 0.1478, 0.04931, 0.3238, 0.06674, 0.2773, 0.09296, 0.159, 0.07283, 0.4412, 0.4234, 0.4459, 0.4852, 0.4175, 0.496, 0.4104, 0.4352, 0.03217, 0.09036, 0.1478, 0.04931, 0.159, 0.07283, 0.04817, 0.09819, 0.436, 0.3617, 0.4412, 0.4234, 0.4104, 0.4352, 0.4026, 0.3745, 0.4783, 0.7929, 0.4953, 0.8529, 0.4687, 0.7967, 0.9953, 0.1471, 1.032, 0.09036, 1.048, 0.09819, 0.4298, 0.3001, 0.436, 0.3617, 0.4026, 0.3745, 0.3934, 0.3141, 0.4682, 0.7319, 0.4783, 0.7929, 0.4687, 0.7967, 0.4526, 0.738, 0.159, 0.07283, 0.2773, 0.09296, 0.2453, 0.1207, 0.1576, 0.0967, 0.4104, 0.4352, 0.4175, 0.496, 0.3897, 0.5112, 0.3803, 0.4515, 0.04817, 0.09819, 0.159, 0.07283, 0.1576, 0.0967, 0.05896, 0.1082, 0.4026, 0.3745, 0.4104, 0.4352, 0.3803, 0.4515, 0.3704, 0.3921, 0.4687, 0.7967, 0.4953, 0.8529, 0.4594, 0.8021, 0.9953, 0.1471, 1.048, 0.09819, 1.059, 0.1082, 0.3934, 0.3141, 0.4026, 0.3745, 0.3704, 0.3921, 0.3591, 0.333, 0.4526, 0.738, 0.4687, 0.7967, 0.4594, 0.8021, 0.4372, 0.7466, 0.3817, 0.2543, 0.3934, 0.3141, 0.3591, 0.333, 0.3451, 0.2748, 0.4413, 0.6781, 0.4526, 0.738, 0.4372, 0.7466, 0.4216, 0.689, 0.3646, 0.1958, 0.3817, 0.2543, 0.3451, 0.2748, 0.3259, 0.2183, 0.4324, 0.6176, 0.4413, 0.6781, 0.4216, 0.689, 0.4095, 0.6302, 0.3359, 0.1402, 0.3646, 0.1958, 0.3259, 0.2183, 0.2964, 0.1653, 0.4247, 0.5569, 0.4324, 0.6176, 0.4095, 0.6302, 0.3992, 0.5708, 0.2773, 0.09296, 0.3359, 0.1402, 0.2964, 0.1653, 0.2453, 0.1207, 0.4175, 0.496, 0.4247, 0.5569, 0.3992, 0.5708, 0.3897, 0.5112, 0.4216, 0.689, 0.4372, 0.7466, 0.4222, 0.7578, 0.4022, 0.7029, 0.3259, 0.2183, 0.3451, 0.2748, 0.3116, 0.299, 0.2918, 0.244, 0.4095, 0.6302, 0.4216, 0.689, 0.4022, 0.7029, 0.3868, 0.6461, 0.2964, 0.1653, 0.3259, 0.2183, 0.2918, 0.244, 0.2636, 0.1925, 0.3992, 0.5708, 0.4095, 0.6302, 0.3868, 0.6461, 0.3739, 0.5884, 0.2453, 0.1207, 0.2964, 0.1653, 0.2636, 0.1925, 0.2198, 0.1484, 0.3897, 0.5112, 0.3992, 0.5708, 0.3739, 0.5884, 0.3624, 0.5302, 0.1576, 0.0967, 0.2453, 0.1207, 0.2198, 0.1484, 0.1509, 0.1202, 0.3803, 0.4515, 0.3897, 0.5112, 0.3624, 0.5302, 0.3512, 0.4718, 0.05896, 0.1082, 0.1576, 0.0967, 0.1509, 0.1202, 0.06505, 0.1196, 0.3704, 0.3921, 0.3803, 0.4515, 0.3512, 0.4718, 0.3397, 0.4135, 0.4594, 0.8021, 0.4953, 0.8529, 0.4507, 0.8091, 0.9953, 0.1471, 1.059, 0.1082, 1.065, 0.1196, 0.3591, 0.333, 0.3704, 0.3921, 0.3397, 0.4135, 0.3269, 0.3558, 0.4372, 0.7466, 0.4594, 0.8021, 0.4507, 0.8091, 0.4222, 0.7578, 0.3451, 0.2748, 0.3591, 0.333, 0.3269, 0.3558, 0.3116, 0.299, 0.3512, 0.4718, 0.3624, 0.5302, 0.3355, 0.5523, 0.3228, 0.4951, 0.06505, 0.1196, 0.1509, 0.1202, 0.1415, 0.1428, 0.06727, 0.1317, 0.3397, 0.4135, 0.3512, 0.4718, 0.3228, 0.4951, 0.3101, 0.438, 0.4507, 0.8091, 0.4953, 0.8529, 0.4428, 0.8175, 0.9953, 0.1471, 1.065, 0.1196, 1.067, 0.1317, 0.3269, 0.3558, 0.3397, 0.4135, 0.3101, 0.438, 0.2964, 0.3812, 0.4222, 0.7578, 0.4507, 0.8091, 0.4428, 0.8175, 0.4075, 0.7713, 0.3116, 0.299, 0.3269, 0.3558, 0.2964, 0.3812, 0.2807, 0.3254, 0.4022, 0.7029, 0.4222, 0.7578, 0.4075, 0.7713, 0.3829, 0.7197, 0.2918, 0.244, 0.3116, 0.299, 0.2807, 0.3254, 0.2612, 0.2713, 0.3868, 0.6461, 0.4022, 0.7029, 0.3829, 0.7197, 0.3642, 0.6652, 0.2636, 0.1925, 0.2918, 0.244, 0.2612, 0.2713, 0.2351, 0.2203, 0.3739, 0.5884, 0.3868, 0.6461, 0.3642, 0.6652, 0.3489, 0.6092, 0.2198, 0.1484, 0.2636, 0.1925, 0.2351, 0.2203, 0.1975, 0.1755, 0.3624, 0.5302, 0.3739, 0.5884, 0.3489, 0.6092, 0.3355, 0.5523, 0.1509, 0.1202, 0.2198, 0.1484, 0.1975, 0.1755, 0.1415, 0.1428, 0.2612, 0.2713, 0.2807, 0.3254, 0.2517, 0.353, 0.2331, 0.2991, 0.3642, 0.6652, 0.3829, 0.7197, 0.3637, 0.739, 0.3416, 0.6869, 0.2351, 0.2203, 0.2612, 0.2713, 0.2331, 0.2991, 0.2094, 0.2479, 0.3489, 0.6092, 0.3642, 0.6652, 0.3416, 0.6869, 0.3239, 0.6326, 0.1975, 0.1755, 0.2351, 0.2203, 0.2094, 0.2479, 0.1769, 0.2015, 0.3355, 0.5523, 0.3489, 0.6092, 0.3239, 0.6326, 0.3088, 0.577, 0.1415, 0.1428, 0.1975, 0.1755, 0.1769, 0.2015, 0.1303, 0.1644, 0.3228, 0.4951, 0.3355, 0.5523, 0.3088, 0.577, 0.295, 0.5208, 0.06727, 0.1317, 0.1415, 0.1428, 0.1303, 0.1644, 0.06646, 0.1439, 0.3101, 0.438, 0.3228, 0.4951, 0.295, 0.5208, 0.2814, 0.4644, 0.4428, 0.8175, 0.4953, 0.8529, 0.4357, 0.8271, 0.9953, 0.1471, 1.067, 0.1317, 1.066, 0.1439, 0.2964, 0.3812, 0.3101, 0.438, 0.2814, 0.4644, 0.2673, 0.4083, 0.4075, 0.7713, 0.4428, 0.8175, 0.4357, 0.8271, 0.3934, 0.7869, 0.2807, 0.3254, 0.2964, 0.3812, 0.2673, 0.4083, 0.2517, 0.353, 0.3829, 0.7197, 0.4075, 0.7713, 0.3934, 0.7869, 0.3637, 0.739, 0.06646, 0.1439, 0.1303, 0.1644, 0.1181, 0.1846, 0.0633, 0.1557, 0.2814, 0.4644, 0.295, 0.5208, 0.2673, 0.5479, 0.2533, 0.492, 0.4357, 0.8271, 0.4953, 0.8529, 0.4299, 0.8378, 0.9953, 0.1471, 1.066, 0.1439, 1.063, 0.1557, 0.2673, 0.4083, 0.2814, 0.4644, 0.2533, 0.492, 0.2392, 0.4361, 0.3934, 0.7869, 0.4357, 0.8271, 0.4299, 0.8378, 0.3799, 0.8045, 0.2517, 0.353, 0.2673, 0.4083, 0.2392, 0.4361, 0.224, 0.3808, 0.3637, 0.739, 0.3934, 0.7869, 0.3799, 0.8045, 0.3445, 0.7606, 0.2331, 0.2991, 0.2517, 0.353, 0.224, 0.3808, 0.2066, 0.3266, 0.3416, 0.6869, 0.3637, 0.739, 0.3445, 0.7606, 0.3187, 0.7109, 0.2094, 0.2479, 0.2331, 0.2991, 0.2066, 0.3266, 0.1852, 0.2745, 0.3239, 0.6326, 0.3416, 0.6869, 0.3187, 0.7109, 0.2987, 0.658, 0.1769, 0.2015, 0.2094, 0.2479, 0.1852, 0.2745, 0.1572, 0.2261, 0.3088, 0.577, 0.3239, 0.6326, 0.2987, 0.658, 0.2821, 0.6034, 0.1303, 0.1644, 0.1769, 0.2015, 0.1572, 0.2261, 0.1181, 0.1846, 0.295, 0.5208, 0.3088, 0.577, 0.2821, 0.6034, 0.2673, 0.5479, 0.3187, 0.7109, 0.3445, 0.7606, 0.3251, 0.7841, 0.2952, 0.7367, 0.1852, 0.2745, 0.2066, 0.3266, 0.181, 0.353, 0.162, 0.2996, 0.2987, 0.658, 0.3187, 0.7109, 0.2952, 0.7367, 0.2728, 0.685, 0.1572, 0.2261, 0.1852, 0.2745, 0.162, 0.2996, 0.1379, 0.2489, 0.2821, 0.6034, 0.2987, 0.658, 0.2728, 0.685, 0.2549, 0.631, 0.1181, 0.1846, 0.1572, 0.2261, 0.1379, 0.2489, 0.105, 0.2032, 0.2673, 0.5479, 0.2821, 0.6034, 0.2549, 0.631, 0.2395, 0.5757, 0.0633, 0.1557, 0.1181, 0.1846, 0.105, 0.2032, 0.05833, 0.1669, 0.2533, 0.492, 0.2673, 0.5479, 0.2395, 0.5757, 0.2253, 0.5198, 0.4299, 0.8378, 0.4953, 0.8529, 0.4256, 0.8493, 0.9953, 0.1471, 1.063, 0.1557, 1.058, 0.1669, 0.2392, 0.4361, 0.2533, 0.492, 0.2253, 0.5198, 0.2115, 0.4638, 0.3799, 0.8045, 0.4299, 0.8378, 0.4256, 0.8493, 0.3671, 0.8238, 0.224, 0.3808, 0.2392, 0.4361, 0.2115, 0.4638, 0.197, 0.408, 0.3445, 0.7606, 0.3799, 0.8045, 0.3671, 0.8238, 0.3251, 0.7841, 0.2066, 0.3266, 0.224, 0.3808, 0.197, 0.408, 0.181, 0.353, 0.2253, 0.5198, 0.2395, 0.5757, 0.211, 0.6033, 0.197, 0.547, 0.4256, 0.8493, 0.4953, 0.8529, 0.4234, 0.8613, 0.9953, 0.1471, 1.058, 0.1669, 1.052, 0.1771, 0.2115, 0.4638, 0.2253, 0.5198, 0.197, 0.547, 0.1838, 0.4904, 0.3671, 0.8238, 0.4256, 0.8493, 0.4234, 0.8613, 0.3553, 0.8446, 0.197, 0.408, 0.2115, 0.4638, 0.1838, 0.4904, 0.1704, 0.4338, 0.3251, 0.7841, 0.3671, 0.8238, 0.3553, 0.8446, 0.305, 0.8094, 0.181, 0.353, 0.197, 0.408, 0.1704, 0.4338, 0.156, 0.3777, 0.2952, 0.7367, 0.3251, 0.7841, 0.305, 0.8094, 0.2705, 0.7637, 0.162, 0.2996, 0.181, 0.353, 0.156, 0.3777, 0.1393, 0.3226, 0.2728, 0.685, 0.2952, 0.7367, 0.2705, 0.7637, 0.2457, 0.7127, 0.1379, 0.2489, 0.162, 0.2996, 0.1393, 0.3226, 0.1187, 0.2695, 0.2549, 0.631, 0.2728, 0.685, 0.2457, 0.7127, 0.2267, 0.6588, 0.105, 0.2032, 0.1379, 0.2489, 0.1187, 0.2695, 0.09118, 0.22, 0.2395, 0.5757, 0.2549, 0.631, 0.2267, 0.6588, 0.211, 0.6033, 0.05833, 0.1669, 0.105, 0.2032, 0.09118, 0.22, 0.05195, 0.1771, 0.1393, 0.3226, 0.156, 0.3777, 0.131, 0.4, 0.1167, 0.3433, 0.2457, 0.7127, 0.2705, 0.7637, 0.2437, 0.7915, 0.2167, 0.7404, 0.1187, 0.2695, 0.1393, 0.3226, 0.1167, 0.3433, 0.09949, 0.2878, 0.2267, 0.6588, 0.2457, 0.7127, 0.2167, 0.7404, 0.197, 0.686, 0.09118, 0.22, 0.1187, 0.2695, 0.09949, 0.2878, 0.07683, 0.2347, 0.211, 0.6033, 0.2267, 0.6588, 0.197, 0.686, 0.1814, 0.6299, 0.05195, 0.1771, 0.09118, 0.22, 0.07683, 0.2347, 0.04448, 0.1862, 0.197, 0.547, 0.211, 0.6033, 0.1814, 0.6299, 0.168, 0.5727, 0.4234, 0.8613, 0.4953, 0.8529, 0.4238, 0.8735, 0.9953, 0.1471, 1.052, 0.1771, 1.044, 0.1862, 0.1838, 0.4904, 0.197, 0.547, 0.168, 0.5727, 0.1557, 0.5151, 0.3553, 0.8446, 0.4234, 0.8613, 0.4238, 0.8735, 0.3448, 0.8667, 0.1704, 0.4338, 0.1838, 0.4904, 0.1557, 0.5151, 0.1437, 0.4574, 0.305, 0.8094, 0.3553, 0.8446, 0.3448, 0.8667, 0.2838, 0.8359, 0.156, 0.3777, 0.1704, 0.4338, 0.1437, 0.4574, 0.131, 0.4, 0.2705, 0.7637, 0.305, 0.8094, 0.2838, 0.8359, 0.2437, 0.7915, 0.9953, 0.1471, 1.044, 0.1862, 1.036, 0.194, 0.1557, 0.5151, 0.168, 0.5727, 0.1379, 0.596, 0.127, 0.5372, 0.3448, 0.8667, 0.4238, 0.8735, 0.4275, 0.8853, 0.3363, 0.8897, 0.1437, 0.4574, 0.1557, 0.5151, 0.127, 0.5372, 0.1166, 0.4783, 0.2838, 0.8359, 0.3448, 0.8667, 0.3363, 0.8897, 0.2604, 0.8633, 0.131, 0.4, 0.1437, 0.4574, 0.1166, 0.4783, 0.1059, 0.4195, 0.2437, 0.7915, 0.2838, 0.8359, 0.2604, 0.8633, 0.2136, 0.8192, 0.1167, 0.3433, 0.131, 0.4, 0.1059, 0.4195, 0.09413, 0.361, 0.2167, 0.7404, 0.2437, 0.7915, 0.2136, 0.8192, 0.1847, 0.7672, 0.09949, 0.2878, 0.1167, 0.3433, 0.09413, 0.361, 0.08013, 0.3034, 0.197, 0.686, 0.2167, 0.7404, 0.1847, 0.7672, 0.165, 0.7116, 0.07683, 0.2347, 0.09949, 0.2878, 0.08013, 0.3034, 0.06202, 0.2472, 0.1814, 0.6299, 0.197, 0.686, 0.165, 0.7116, 0.1502, 0.6543, 0.04448, 0.1862, 0.07683, 0.2347, 0.06202, 0.2472, 0.03617, 0.194, 0.168, 0.5727, 0.1814, 0.6299, 0.1502, 0.6543, 0.1379, 0.596, 0.4238, 0.8735, 0.4953, 0.8529, 0.4275, 0.8853, 0.08013, 0.3034, 0.09413, 0.361, 0.07136, 0.3756, 0.06059, 0.316, 0.165, 0.7116, 0.1847, 0.7672, 0.1488, 0.7917, 0.1303, 0.7344, 0.06202, 0.2472, 0.08013, 0.3034, 0.06059, 0.316, 0.04682, 0.2574, 0.1502, 0.6543, 0.165, 0.7116, 0.1303, 0.7344, 0.1171, 0.6756, 0.03617, 0.194, 0.06202, 0.2472, 0.04682, 0.2574, 0.02721, 0.2004, 0.1379, 0.596, 0.1502, 0.6543, 0.1171, 0.6756, 0.1066, 0.6159, 0.4275, 0.8853, 0.4953, 0.8529, 0.4355, 0.8962, 0.9953, 0.1471, 1.036, 0.194, 1.027, 0.2004, 0.127, 0.5372, 0.1379, 0.596, 0.1066, 0.6159, 0.09754, 0.5559, 0.3363, 0.8897, 0.4275, 0.8853, 0.4355, 0.8962, 0.3314, 0.9134, 0.1166, 0.4783, 0.127, 0.5372, 0.09754, 0.5559, 0.08907, 0.4957, 0.2604, 0.8633, 0.3363, 0.8897, 0.3314, 0.9134, 0.2327, 0.8912, 0.1059, 0.4195, 0.1166, 0.4783, 0.08907, 0.4957, 0.08056, 0.4356, 0.2136, 0.8192, 0.2604, 0.8633, 0.2327, 0.8912, 0.1783, 0.8457, 0.09413, 0.361, 0.1059, 0.4195, 0.08056, 0.4356, 0.07136, 0.3756, 0.1847, 0.7672, 0.2136, 0.8192, 0.1783, 0.8457, 0.1488, 0.7917, 0.3314, 0.9134, 0.4355, 0.8962, 0.4485, 0.9055, 0.3339, 0.9373, 0.08907, 0.4957, 0.09754, 0.5559, 0.06716, 0.5704, 0.06099, 0.5091, 0.2327, 0.8912, 0.3314, 0.9134, 0.3339, 0.9373, 0.196, 0.9185, 0.08056, 0.4356, 0.08907, 0.4957, 0.06099, 0.5091, 0.05489, 0.4478, 0.1783, 0.8457, 0.2327, 0.8912, 0.196, 0.9185, 0.135, 0.8694, 0.07136, 0.3756, 0.08056, 0.4356, 0.05489, 0.4478, 0.04839, 0.3866, 0.1488, 0.7917, 0.1783, 0.8457, 0.135, 0.8694, 0.1078, 0.8124, 0.06059, 0.316, 0.07136, 0.3756, 0.04839, 0.3866, 0.04087, 0.3256, 0.1303, 0.7344, 0.1488, 0.7917, 0.1078, 0.8124, 0.09231, 0.753, 0.04682, 0.2574, 0.06059, 0.316, 0.04087, 0.3256, 0.03134, 0.2649, 0.1171, 0.6756, 0.1303, 0.7344, 0.09231, 0.753, 0.08187, 0.6925, 0.02721, 0.2004, 0.04682, 0.2574, 0.03134, 0.2649, 0.01778, 0.2051, 0.1066, 0.6159, 0.1171, 0.6756, 0.08187, 0.6925, 0.07389, 0.6316, 0.4355, 0.8962, 0.4953, 0.8529, 0.4485, 0.9055, 0.9953, 0.1471, 1.027, 0.2004, 1.018, 0.2051, 0.09754, 0.5559, 0.1066, 0.6159, 0.07389, 0.6316, 0.06716, 0.5704, 0.09231, 0.753, 0.1078, 0.8124, 0.06122, 0.8272, 0.05122, 0.7659, 0.03134, 0.2649, 0.04087, 0.3256, 0.02099, 0.3317, 0.01564, 0.2698, 0.08187, 0.6925, 0.09231, 0.753, 0.05122, 0.7659, 0.04478, 0.7041, 0.01778, 0.2051, 0.03134, 0.2649, 0.01564, 0.2698, 0.008043, 0.2082, 0.07389, 0.6316, 0.08187, 0.6925, 0.04478, 0.7041, 0.03999, 0.6421, 0.4485, 0.9055, 0.4953, 0.8529, 0.4666, 0.9121, 0.9953, 0.1471, 1.018, 0.2051, 1.008, 0.2082, 0.06716, 0.5704, 0.07389, 0.6316, 0.03999, 0.6421, 0.03602, 0.5801, 0.3339, 0.9373, 0.4485, 0.9055, 0.4666, 0.9121, 0.3565, 0.9601, 0.06099, 0.5091, 0.06716, 0.5704, 0.03602, 0.5801, 0.03244, 0.518, 0.196, 0.9185, 0.3339, 0.9373, 0.3565, 0.9601, 0.1382, 0.9432, 0.05489, 0.4478, 0.06099, 0.5091, 0.03244, 0.518, 0.02894, 0.4559, 0.135, 0.8694, 0.196, 0.9185, 0.1382, 0.9432, 0.08065, 0.8875, 0.04839, 0.3866, 0.05489, 0.4478, 0.02894, 0.4559, 0.02523, 0.3938, 0.1078, 0.8124, 0.135, 0.8694, 0.08065, 0.8875, 0.06122, 0.8272, 0.04087, 0.3256, 0.04839, 0.3866, 0.02523, 0.3938, 0.02099, 0.3317, 0.03244, 0.518, 0.03602, 0.5801, 0.004397, 0.5844, 0.003585, 0.5219, 0.1382, 0.9432, 0.3565, 0.9601, 0.4477, 0.9766, 0.03418, 0.9587, 0.02894, 0.4559, 0.03244, 0.518, 0.003585, 0.5219, 0.002796, 0.4595, 0.08065, 0.8875, 0.1382, 0.9432, 0.03418, 0.9587, 0.01522, 0.8966, 0.02523, 0.3938, 0.02894, 0.4559, 0.002796, 0.4595, 0.001965, 0.397, 0.06122, 0.8272, 0.08065, 0.8875, 0.01522, 0.8966, 0.0103, 0.8343, 0.02099, 0.3317, 0.02523, 0.3938, 0.001965, 0.397, 0.001015, 0.3345, 0.05122, 0.7659, 0.06122, 0.8272, 0.0103, 0.8343, 0.007907, 0.7718, 1.016, 0.2698, 1.021, 0.3317, 1.001, 0.3345, 0.9998, 0.272, 0.04478, 0.7041, 0.05122, 0.7659, 0.007907, 0.7718, 0.006404, 0.7094, 1.008, 0.2082, 1.016, 0.2698, 0.9998, 0.272, 0.9981, 0.2096, 0.03999, 0.6421, 0.04478, 0.7041, 0.006404, 0.7094, 0.005301, 0.6469, 0.4666, 0.9121, 0.4953, 0.8529, 0.4886, 0.9152, 0.9953, 0.1471, 1.008, 0.2082, 0.9981, 0.2096, 0.03602, 0.5801, 0.03999, 0.6421, 0.005301, 0.6469, 0.004397, 0.5844, 0.3565, 0.9601, 0.4666, 0.9121, 0.4886, 0.9152, 0.4477, 0.9766, 0.9998, 0.272, 1.001, 0.3345, 0.981, 0.3338, 0.984, 0.2714, 1.006, 0.7094, 1.008, 0.7718, 0.964, 0.7702, 0.9677, 0.7079, 0.9981, 0.2096, 0.9998, 0.272, 0.984, 0.2714, 0.9882, 0.2092, 1.005, 0.6469, 1.006, 0.7094, 0.9677, 0.7079, 0.9704, 0.6456, 0.4886, 0.9152, 0.4953, 0.8529, 0.5116, 0.9143, 0.9953, 0.1471, 0.9981, 0.2096, 0.9882, 0.2092, 1.004, 0.5844, 1.005, 0.6469, 0.9704, 0.6456, 0.9727, 0.5832, 0.4477, 0.9766, 0.4886, 0.9152, 0.5116, 0.9143, 0.5959, 0.9712, 1.004, 0.5219, 1.004, 0.5844, 0.9727, 0.5832, 0.9747, 0.5209, 1.034, 0.9587, 0.4477, 0.9766, 0.5959, 0.9712, 0.905, 0.9539, 1.003, 0.4595, 1.004, 0.5219, 0.9747, 0.5209, 0.9766, 0.4585, 1.015, 0.8966, 1.034, 0.9587, 0.905, 0.9539, 0.9465, 0.8941, 1.002, 0.397, 1.003, 0.4595, 0.9766, 0.4585, 0.9787, 0.3961, 1.01, 0.8343, 1.015, 0.8966, 0.9465, 0.8941, 0.9582, 0.8323, 1.001, 0.3345, 1.002, 0.397, 0.9787, 0.3961, 0.981, 0.3338, 1.008, 0.7718, 1.01, 0.8343, 0.9582, 0.8323, 0.964, 0.7702, 0.905, 0.9539, 0.5959, 0.9712, 0.6478, 0.9507, 0.8238, 0.9333, 0.9766, 0.4585, 0.9747, 0.5209, 0.9459, 0.5148, 0.9505, 0.453, 0.9465, 0.8941, 0.905, 0.9539, 0.8238, 0.9333, 0.8853, 0.8807, 0.9787, 0.3961, 0.9766, 0.4585, 0.9505, 0.453, 0.9554, 0.3912, 0.9582, 0.8323, 0.9465, 0.8941, 0.8853, 0.8807, 0.9089, 0.8218, 0.981, 0.3338, 0.9787, 0.3961, 0.9554, 0.3912, 0.9611, 0.3295, 0.964, 0.7702, 0.9582, 0.8323, 0.9089, 0.8218, 0.9215, 0.7612, 0.984, 0.2714, 0.981, 0.3338, 0.9611, 0.3295, 0.9682, 0.2681, 0.9677, 0.7079, 0.964, 0.7702, 0.9215, 0.7612, 0.9298, 0.6999, 0.9882, 0.2092, 0.984, 0.2714, 0.9682, 0.2681, 0.9783, 0.2071, 0.9704, 0.6456, 0.9677, 0.7079, 0.9298, 0.6999, 0.936, 0.6383, 0.5116, 0.9143, 0.4953, 0.8529, 0.5322, 0.9096, 0.9953, 0.1471, 0.9882, 0.2092, 0.9783, 0.2071, 0.9727, 0.5832, 0.9704, 0.6456, 0.936, 0.6383, 0.9412, 0.5766, 0.5959, 0.9712, 0.5116, 0.9143, 0.5322, 0.9096, 0.6478, 0.9507, 0.9747, 0.5209, 0.9727, 0.5832, 0.9412, 0.5766, 0.9459, 0.5148, 0.9298, 0.6999, 0.9215, 0.7612, 0.8817, 0.7457, 0.8934, 0.6859, 0.9783, 0.2071, 0.9682, 0.2681, 0.9526, 0.262, 0.9687, 0.2033, 0.936, 0.6383, 0.9298, 0.6999, 0.8934, 0.6859, 0.9026, 0.6255, 0.5322, 0.9096, 0.4953, 0.8529, 0.5482, 0.9018, 0.9953, 0.1471, 0.9783, 0.2071, 0.9687, 0.2033, 0.9412, 0.5766, 0.936, 0.6383, 0.9026, 0.6255, 0.9104, 0.5648, 0.6478, 0.9507, 0.5322, 0.9096, 0.5482, 0.9018, 0.659, 0.9272, 0.9459, 0.5148, 0.9412, 0.5766, 0.9104, 0.5648, 0.9175, 0.504, 0.8238, 0.9333, 0.6478, 0.9507, 0.659, 0.9272, 0.7773, 0.907, 0.9505, 0.453, 0.9459, 0.5148, 0.9175, 0.504, 0.9247, 0.4431, 0.8853, 0.8807, 0.8238, 0.9333, 0.7773, 0.907, 0.8359, 0.8598, 0.9554, 0.3912, 0.9505, 0.453, 0.9247, 0.4431, 0.9324, 0.3824, 0.9089, 0.8218, 0.8853, 0.8807, 0.8359, 0.8598, 0.8646, 0.8042, 0.9611, 0.3295, 0.9554, 0.3912, 0.9324, 0.3824, 0.9413, 0.3219, 0.9215, 0.7612, 0.9089, 0.8218, 0.8646, 0.8042, 0.8817, 0.7457, 0.9682, 0.2681, 0.9611, 0.3295, 0.9413, 0.3219, 0.9526, 0.262, 0.9247, 0.4431, 0.9175, 0.504, 0.8897, 0.4888, 0.8992, 0.4292, 0.8359, 0.8598, 0.7773, 0.907, 0.7453, 0.8793, 0.7964, 0.8347, 0.9324, 0.3824, 0.9247, 0.4431, 0.8992, 0.4292, 0.9095, 0.3698, 0.8646, 0.8042, 0.8359, 0.8598, 0.7964, 0.8347, 0.8259, 0.7817, 0.9413, 0.3219, 0.9324, 0.3824, 0.9095, 0.3698, 0.9216, 0.311, 0.8817, 0.7457, 0.8646, 0.8042, 0.8259, 0.7817, 0.8451, 0.7252, 0.9526, 0.262, 0.9413, 0.3219, 0.9216, 0.311, 0.9372, 0.2534, 0.8934, 0.6859, 0.8817, 0.7457, 0.8451, 0.7252, 0.8591, 0.667, 0.9687, 0.2033, 0.9526, 0.262, 0.9372, 0.2534, 0.9594, 0.1979, 0.9026, 0.6255, 0.8934, 0.6859, 0.8591, 0.667, 0.8704, 0.6079, 0.5482, 0.9018, 0.4953, 0.8529, 0.559, 0.8918, 0.9953, 0.1471, 0.9687, 0.2033, 0.9594, 0.1979, 0.9104, 0.5648, 0.9026, 0.6255, 0.8704, 0.6079, 0.8803, 0.5485, 0.659, 0.9272, 0.5482, 0.9018, 0.559, 0.8918, 0.6576, 0.9033, 0.9175, 0.504, 0.9104, 0.5648, 0.8803, 0.5485, 0.8897, 0.4888, 0.7773, 0.907, 0.659, 0.9272, 0.6576, 0.9033, 0.7453, 0.8793, 0.9594, 0.1979, 0.9372, 0.2534, 0.9222, 0.2422, 0.9507, 0.1909, 0.8704, 0.6079, 0.8591, 0.667, 0.8269, 0.6442, 0.8397, 0.5865, 0.559, 0.8918, 0.4953, 0.8529, 0.565, 0.8804, 0.9953, 0.1471, 0.9594, 0.1979, 0.9507, 0.1909, 0.8803, 0.5485, 0.8704, 0.6079, 0.8397, 0.5865, 0.8512, 0.5282, 0.6576, 0.9033, 0.559, 0.8918, 0.565, 0.8804, 0.6509, 0.8798, 0.8897, 0.4888, 0.8803, 0.5485, 0.8512, 0.5282, 0.8624, 0.4698, 0.7453, 0.8793, 0.6576, 0.9033, 0.6509, 0.8798, 0.7198, 0.8516, 0.8992, 0.4292, 0.8897, 0.4888, 0.8624, 0.4698, 0.8739, 0.4116, 0.7964, 0.8347, 0.7453, 0.8793, 0.7198, 0.8516, 0.7636, 0.8075, 0.9095, 0.3698, 0.8992, 0.4292, 0.8739, 0.4116, 0.8868, 0.3539, 0.8259, 0.7817, 0.7964, 0.8347, 0.7636, 0.8075, 0.7918, 0.756, 0.9216, 0.311, 0.9095, 0.3698, 0.8868, 0.3539, 0.9022, 0.2971, 0.8451, 0.7252, 0.8259, 0.7817, 0.7918, 0.756, 0.8116, 0.701, 0.9372, 0.2534, 0.9216, 0.311, 0.9022, 0.2971, 0.9222, 0.2422, 0.8591, 0.667, 0.8451, 0.7252, 0.8116, 0.701, 0.8269, 0.6442, 0.8868, 0.3539, 0.8739, 0.4116, 0.8489, 0.3908, 0.8642, 0.3348, 0.7918, 0.756, 0.7636, 0.8075, 0.7351, 0.7797, 0.7612, 0.7287, 0.9022, 0.2971, 0.8868, 0.3539, 0.8642, 0.3348, 0.8829, 0.2803, 0.8116, 0.701, 0.7918, 0.756, 0.7612, 0.7287, 0.7807, 0.6746, 0.9222, 0.2422, 0.9022, 0.2971, 0.8829, 0.2803, 0.9075, 0.2287, 0.8269, 0.6442, 0.8116, 0.701, 0.7807, 0.6746, 0.7964, 0.6188, 0.9507, 0.1909, 0.9222, 0.2422, 0.9075, 0.2287, 0.9428, 0.1825, 0.8397, 0.5865, 0.8269, 0.6442, 0.7964, 0.6188, 0.8101, 0.562, 0.565, 0.8804, 0.4953, 0.8529, 0.5673, 0.8683, 0.9953, 0.1471, 0.9507, 0.1909, 0.9428, 0.1825, 0.8512, 0.5282, 0.8397, 0.5865, 0.8101, 0.562, 0.8228, 0.5049, 0.6509, 0.8798, 0.565, 0.8804, 0.5673, 0.8683, 0.6415, 0.8572, 0.8624, 0.4698, 0.8512, 0.5282, 0.8228, 0.5049, 0.8355, 0.4477, 0.7198, 0.8516, 0.6509, 0.8798, 0.6415, 0.8572, 0.6975, 0.8245, 0.8739, 0.4116, 0.8624, 0.4698, 0.8355, 0.4477, 0.8489, 0.3908, 0.7636, 0.8075, 0.7198, 0.8516, 0.6975, 0.8245, 0.7351, 0.7797])
me_sphere.materials.append(mat_material_001)
me_sphere.use_remesh_preserve_volume = False
me_sphere.use_remesh_preserve_attributes = False
me_sphere.use_mirror_vertex_groups = False
me_sphere.update()

# ---- objects
ob_sun = bpy.data.objects.new('Sun', light_sun)
ob_sphere = bpy.data.objects.new('Sphere', me_sphere)

# ---- transforms, parenting, visibility, modifiers, constraints
ob_sun.location = (0.0, 0.0, 0.0)
ob_sun.lineart.crease_threshold = 0.0
ob_sphere.location = (0.0, 0.0, 0.0)
ob_sphere.lineart.crease_threshold = 0.0

# ---- collection membership
col_collection_1.objects.link(ob_sun)
col_collection_1.objects.link(ob_sphere)

# ---- scene / render settings (as saved in the file)
scene.frame_start = 1; scene.frame_end = 250; scene.frame_set(1)
scene.render.engine = 'BLENDER_EEVEE_NEXT'
scene.render.resolution_percentage = 50
scene.render.dither_intensity = 0.0
scene.cycles.use_denoising = False
scene.cycles.samples = 128
scene.cycles.sampling_pattern = 'TABULATED_SOBOL'
scene.cycles.use_adaptive_sampling = False
scene.cycles.use_light_tree = False
scene.view_settings.view_transform = 'Standard'
bpy.context.view_layer.update()

# ---- added for rendering (the .blend has no active camera): camera
cam_auto = bpy.data.cameras.new('AutoCamera')
cam_auto.lens = 50.0
cam_auto.sensor_width = 36.0
cam_auto.clip_end = 1000.0
ob_auto_camera = bpy.data.objects.new('AutoCamera', cam_auto)
scene.collection.objects.link(ob_auto_camera)
ob_auto_camera.location = (51.2812, -61.5374, 41.0249)
ob_auto_camera.rotation_euler = (1.09748, -7.21219e-08, 0.694738)
scene.camera = ob_auto_camera
bpy.context.view_layer.update()
